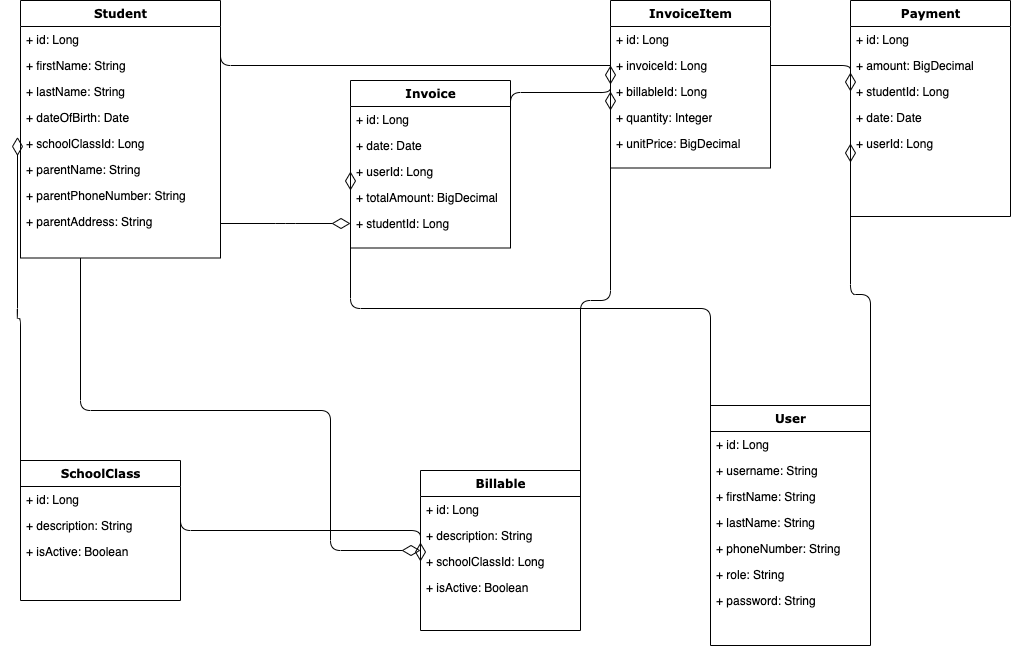

The diagram above was exported from draw.io. Its source (the exported page's mxGraphModel, read from the mxfile embedded in the PNG):
<mxGraphModel dx="926" dy="454" grid="1" gridSize="10" guides="1" tooltips="1" connect="1" arrows="1" fold="1" page="1" pageScale="1" pageWidth="1100" pageHeight="850" background="none" math="0" shadow="0">
  <root>
    <mxCell id="0" />
    <mxCell id="1" parent="0" />
    <mxCell id="78961159f06e98e8-124" style="edgeStyle=orthogonalEdgeStyle;html=1;labelBackgroundColor=none;startFill=0;startSize=8;endArrow=diamondThin;endFill=0;endSize=16;fontFamily=Verdana;fontSize=12;" parent="1" source="78961159f06e98e8-17" target="78961159f06e98e8-69" edge="1">
      <mxGeometry relative="1" as="geometry">
        <Array as="points">
          <mxPoint x="140" y="430" />
          <mxPoint x="390" y="430" />
        </Array>
      </mxGeometry>
    </mxCell>
    <mxCell id="78961159f06e98e8-17" value="Student" style="swimlane;html=1;fontStyle=1;align=center;verticalAlign=top;childLayout=stackLayout;horizontal=1;startSize=26;horizontalStack=0;resizeParent=1;resizeLast=0;collapsible=1;marginBottom=0;swimlaneFillColor=#ffffff;rounded=0;shadow=0;comic=0;labelBackgroundColor=none;strokeWidth=1;fillColor=none;fontFamily=Verdana;fontSize=12" parent="1" vertex="1">
      <mxGeometry x="80" y="20" width="200" height="257.5" as="geometry" />
    </mxCell>
    <mxCell id="78961159f06e98e8-21" value="+ id: Long" style="text;html=1;strokeColor=none;fillColor=none;align=left;verticalAlign=top;spacingLeft=4;spacingRight=4;whiteSpace=wrap;overflow=hidden;rotatable=0;points=[[0,0.5],[1,0.5]];portConstraint=eastwest;" parent="78961159f06e98e8-17" vertex="1">
      <mxGeometry y="26" width="200" height="26" as="geometry" />
    </mxCell>
    <mxCell id="78961159f06e98e8-23" value="+ firstName: String" style="text;html=1;strokeColor=none;fillColor=none;align=left;verticalAlign=top;spacingLeft=4;spacingRight=4;whiteSpace=wrap;overflow=hidden;rotatable=0;points=[[0,0.5],[1,0.5]];portConstraint=eastwest;" parent="78961159f06e98e8-17" vertex="1">
      <mxGeometry y="52" width="200" height="26" as="geometry" />
    </mxCell>
    <mxCell id="78961159f06e98e8-25" value="+ lastName: String" style="text;html=1;strokeColor=none;fillColor=none;align=left;verticalAlign=top;spacingLeft=4;spacingRight=4;whiteSpace=wrap;overflow=hidden;rotatable=0;points=[[0,0.5],[1,0.5]];portConstraint=eastwest;" parent="78961159f06e98e8-17" vertex="1">
      <mxGeometry y="78" width="200" height="26" as="geometry" />
    </mxCell>
    <mxCell id="78961159f06e98e8-26" value="+ dateOfBirth: Date" style="text;html=1;strokeColor=none;fillColor=none;align=left;verticalAlign=top;spacingLeft=4;spacingRight=4;whiteSpace=wrap;overflow=hidden;rotatable=0;points=[[0,0.5],[1,0.5]];portConstraint=eastwest;" parent="78961159f06e98e8-17" vertex="1">
      <mxGeometry y="104" width="200" height="26" as="geometry" />
    </mxCell>
    <mxCell id="78961159f06e98e8-24" value="+ schoolClassId: Long" style="text;html=1;strokeColor=none;fillColor=none;align=left;verticalAlign=top;spacingLeft=4;spacingRight=4;whiteSpace=wrap;overflow=hidden;rotatable=0;points=[[0,0.5],[1,0.5]];portConstraint=eastwest;" parent="78961159f06e98e8-17" vertex="1">
      <mxGeometry y="130" width="200" height="26" as="geometry" />
    </mxCell>
    <mxCell id="c_zsiIsP1L7lh8JQQrT--7" value="+ parentName: String" style="text;html=1;strokeColor=none;fillColor=none;align=left;verticalAlign=top;spacingLeft=4;spacingRight=4;whiteSpace=wrap;overflow=hidden;rotatable=0;points=[[0,0.5],[1,0.5]];portConstraint=eastwest;" vertex="1" parent="78961159f06e98e8-17">
      <mxGeometry y="156" width="200" height="26" as="geometry" />
    </mxCell>
    <mxCell id="c_zsiIsP1L7lh8JQQrT--8" value="+ parentPhoneNumber: String" style="text;html=1;strokeColor=none;fillColor=none;align=left;verticalAlign=top;spacingLeft=4;spacingRight=4;whiteSpace=wrap;overflow=hidden;rotatable=0;points=[[0,0.5],[1,0.5]];portConstraint=eastwest;" vertex="1" parent="78961159f06e98e8-17">
      <mxGeometry y="182" width="200" height="26" as="geometry" />
    </mxCell>
    <mxCell id="c_zsiIsP1L7lh8JQQrT--9" value="+ parentAddress: String" style="text;html=1;strokeColor=none;fillColor=none;align=left;verticalAlign=top;spacingLeft=4;spacingRight=4;whiteSpace=wrap;overflow=hidden;rotatable=0;points=[[0,0.5],[1,0.5]];portConstraint=eastwest;" vertex="1" parent="78961159f06e98e8-17">
      <mxGeometry y="208" width="200" height="26" as="geometry" />
    </mxCell>
    <mxCell id="78961159f06e98e8-30" value="Invoice" style="swimlane;html=1;fontStyle=1;align=center;verticalAlign=top;childLayout=stackLayout;horizontal=1;startSize=26;horizontalStack=0;resizeParent=1;resizeLast=0;collapsible=1;marginBottom=0;swimlaneFillColor=#ffffff;rounded=0;shadow=0;comic=0;labelBackgroundColor=none;strokeWidth=1;fillColor=none;fontFamily=Verdana;fontSize=12" parent="1" vertex="1">
      <mxGeometry x="410" y="100" width="160" height="167.5" as="geometry" />
    </mxCell>
    <mxCell id="78961159f06e98e8-31" value="+ id: Long" style="text;html=1;strokeColor=none;fillColor=none;align=left;verticalAlign=top;spacingLeft=4;spacingRight=4;whiteSpace=wrap;overflow=hidden;rotatable=0;points=[[0,0.5],[1,0.5]];portConstraint=eastwest;" parent="78961159f06e98e8-30" vertex="1">
      <mxGeometry y="26" width="160" height="26" as="geometry" />
    </mxCell>
    <mxCell id="78961159f06e98e8-32" value="+ date: Date" style="text;html=1;strokeColor=none;fillColor=none;align=left;verticalAlign=top;spacingLeft=4;spacingRight=4;whiteSpace=wrap;overflow=hidden;rotatable=0;points=[[0,0.5],[1,0.5]];portConstraint=eastwest;" parent="78961159f06e98e8-30" vertex="1">
      <mxGeometry y="52" width="160" height="26" as="geometry" />
    </mxCell>
    <mxCell id="78961159f06e98e8-33" value="+ userId: Long" style="text;html=1;strokeColor=none;fillColor=none;align=left;verticalAlign=top;spacingLeft=4;spacingRight=4;whiteSpace=wrap;overflow=hidden;rotatable=0;points=[[0,0.5],[1,0.5]];portConstraint=eastwest;" parent="78961159f06e98e8-30" vertex="1">
      <mxGeometry y="78" width="160" height="26" as="geometry" />
    </mxCell>
    <mxCell id="78961159f06e98e8-34" value="+ totalAmount: BigDecimal" style="text;html=1;strokeColor=none;fillColor=none;align=left;verticalAlign=top;spacingLeft=4;spacingRight=4;whiteSpace=wrap;overflow=hidden;rotatable=0;points=[[0,0.5],[1,0.5]];portConstraint=eastwest;" parent="78961159f06e98e8-30" vertex="1">
      <mxGeometry y="104" width="160" height="26" as="geometry" />
    </mxCell>
    <mxCell id="78961159f06e98e8-37" value="+ studentId: Long" style="text;html=1;strokeColor=none;fillColor=none;align=left;verticalAlign=top;spacingLeft=4;spacingRight=4;whiteSpace=wrap;overflow=hidden;rotatable=0;points=[[0,0.5],[1,0.5]];portConstraint=eastwest;" parent="78961159f06e98e8-30" vertex="1">
      <mxGeometry y="130" width="160" height="26" as="geometry" />
    </mxCell>
    <mxCell id="78961159f06e98e8-43" value="Payment" style="swimlane;html=1;fontStyle=1;align=center;verticalAlign=top;childLayout=stackLayout;horizontal=1;startSize=26;horizontalStack=0;resizeParent=1;resizeLast=0;collapsible=1;marginBottom=0;swimlaneFillColor=#ffffff;rounded=0;shadow=0;comic=0;labelBackgroundColor=none;strokeWidth=1;fillColor=none;fontFamily=Verdana;fontSize=12" parent="1" vertex="1">
      <mxGeometry x="910" y="20" width="160" height="216" as="geometry" />
    </mxCell>
    <mxCell id="78961159f06e98e8-44" value="+ id: Long" style="text;html=1;strokeColor=none;fillColor=none;align=left;verticalAlign=top;spacingLeft=4;spacingRight=4;whiteSpace=wrap;overflow=hidden;rotatable=0;points=[[0,0.5],[1,0.5]];portConstraint=eastwest;" parent="78961159f06e98e8-43" vertex="1">
      <mxGeometry y="26" width="160" height="26" as="geometry" />
    </mxCell>
    <mxCell id="78961159f06e98e8-45" value="+ amount: BigDecimal" style="text;html=1;strokeColor=none;fillColor=none;align=left;verticalAlign=top;spacingLeft=4;spacingRight=4;whiteSpace=wrap;overflow=hidden;rotatable=0;points=[[0,0.5],[1,0.5]];portConstraint=eastwest;" parent="78961159f06e98e8-43" vertex="1">
      <mxGeometry y="52" width="160" height="26" as="geometry" />
    </mxCell>
    <mxCell id="78961159f06e98e8-49" value="+ studentId: Long" style="text;html=1;strokeColor=none;fillColor=none;align=left;verticalAlign=top;spacingLeft=4;spacingRight=4;whiteSpace=wrap;overflow=hidden;rotatable=0;points=[[0,0.5],[1,0.5]];portConstraint=eastwest;" parent="78961159f06e98e8-43" vertex="1">
      <mxGeometry y="78" width="160" height="26" as="geometry" />
    </mxCell>
    <mxCell id="78961159f06e98e8-50" value="+ date: Date" style="text;html=1;strokeColor=none;fillColor=none;align=left;verticalAlign=top;spacingLeft=4;spacingRight=4;whiteSpace=wrap;overflow=hidden;rotatable=0;points=[[0,0.5],[1,0.5]];portConstraint=eastwest;" parent="78961159f06e98e8-43" vertex="1">
      <mxGeometry y="104" width="160" height="26" as="geometry" />
    </mxCell>
    <mxCell id="c_zsiIsP1L7lh8JQQrT--1" value="+ userId: Long" style="text;html=1;strokeColor=none;fillColor=none;align=left;verticalAlign=top;spacingLeft=4;spacingRight=4;whiteSpace=wrap;overflow=hidden;rotatable=0;points=[[0,0.5],[1,0.5]];portConstraint=eastwest;" vertex="1" parent="78961159f06e98e8-43">
      <mxGeometry y="130" width="160" height="26" as="geometry" />
    </mxCell>
    <mxCell id="78961159f06e98e8-56" value="User" style="swimlane;html=1;fontStyle=1;align=center;verticalAlign=top;childLayout=stackLayout;horizontal=1;startSize=26;horizontalStack=0;resizeParent=1;resizeLast=0;collapsible=1;marginBottom=0;swimlaneFillColor=#ffffff;rounded=0;shadow=0;comic=0;labelBackgroundColor=none;strokeWidth=1;fillColor=none;fontFamily=Verdana;fontSize=12" parent="1" vertex="1">
      <mxGeometry x="770" y="425" width="160" height="240" as="geometry" />
    </mxCell>
    <mxCell id="78961159f06e98e8-57" value="+ id: Long" style="text;html=1;strokeColor=none;fillColor=none;align=left;verticalAlign=top;spacingLeft=4;spacingRight=4;whiteSpace=wrap;overflow=hidden;rotatable=0;points=[[0,0.5],[1,0.5]];portConstraint=eastwest;" parent="78961159f06e98e8-56" vertex="1">
      <mxGeometry y="26" width="160" height="26" as="geometry" />
    </mxCell>
    <mxCell id="78961159f06e98e8-58" value="+ username: String" style="text;html=1;strokeColor=none;fillColor=none;align=left;verticalAlign=top;spacingLeft=4;spacingRight=4;whiteSpace=wrap;overflow=hidden;rotatable=0;points=[[0,0.5],[1,0.5]];portConstraint=eastwest;" parent="78961159f06e98e8-56" vertex="1">
      <mxGeometry y="52" width="160" height="26" as="geometry" />
    </mxCell>
    <mxCell id="78961159f06e98e8-59" value="+ firstName: String" style="text;html=1;strokeColor=none;fillColor=none;align=left;verticalAlign=top;spacingLeft=4;spacingRight=4;whiteSpace=wrap;overflow=hidden;rotatable=0;points=[[0,0.5],[1,0.5]];portConstraint=eastwest;" parent="78961159f06e98e8-56" vertex="1">
      <mxGeometry y="78" width="160" height="26" as="geometry" />
    </mxCell>
    <mxCell id="78961159f06e98e8-60" value="+ lastName: String" style="text;html=1;strokeColor=none;fillColor=none;align=left;verticalAlign=top;spacingLeft=4;spacingRight=4;whiteSpace=wrap;overflow=hidden;rotatable=0;points=[[0,0.5],[1,0.5]];portConstraint=eastwest;" parent="78961159f06e98e8-56" vertex="1">
      <mxGeometry y="104" width="160" height="26" as="geometry" />
    </mxCell>
    <mxCell id="78961159f06e98e8-61" value="+ phoneNumber: String" style="text;html=1;strokeColor=none;fillColor=none;align=left;verticalAlign=top;spacingLeft=4;spacingRight=4;whiteSpace=wrap;overflow=hidden;rotatable=0;points=[[0,0.5],[1,0.5]];portConstraint=eastwest;" parent="78961159f06e98e8-56" vertex="1">
      <mxGeometry y="130" width="160" height="26" as="geometry" />
    </mxCell>
    <mxCell id="78961159f06e98e8-62" value="+ role: String" style="text;html=1;strokeColor=none;fillColor=none;align=left;verticalAlign=top;spacingLeft=4;spacingRight=4;whiteSpace=wrap;overflow=hidden;rotatable=0;points=[[0,0.5],[1,0.5]];portConstraint=eastwest;" parent="78961159f06e98e8-56" vertex="1">
      <mxGeometry y="156" width="160" height="26" as="geometry" />
    </mxCell>
    <mxCell id="78961159f06e98e8-63" value="+ password: String" style="text;html=1;strokeColor=none;fillColor=none;align=left;verticalAlign=top;spacingLeft=4;spacingRight=4;whiteSpace=wrap;overflow=hidden;rotatable=0;points=[[0,0.5],[1,0.5]];portConstraint=eastwest;" parent="78961159f06e98e8-56" vertex="1">
      <mxGeometry y="182" width="160" height="26" as="geometry" />
    </mxCell>
    <mxCell id="78961159f06e98e8-69" value="Billable" style="swimlane;html=1;fontStyle=1;align=center;verticalAlign=top;childLayout=stackLayout;horizontal=1;startSize=26;horizontalStack=0;resizeParent=1;resizeLast=0;collapsible=1;marginBottom=0;swimlaneFillColor=#ffffff;rounded=0;shadow=0;comic=0;labelBackgroundColor=none;strokeWidth=1;fillColor=none;fontFamily=Verdana;fontSize=12" parent="1" vertex="1">
      <mxGeometry x="480" y="490" width="160" height="160" as="geometry" />
    </mxCell>
    <mxCell id="78961159f06e98e8-70" value="+ id: Long" style="text;html=1;strokeColor=none;fillColor=none;align=left;verticalAlign=top;spacingLeft=4;spacingRight=4;whiteSpace=wrap;overflow=hidden;rotatable=0;points=[[0,0.5],[1,0.5]];portConstraint=eastwest;" parent="78961159f06e98e8-69" vertex="1">
      <mxGeometry y="26" width="160" height="26" as="geometry" />
    </mxCell>
    <mxCell id="78961159f06e98e8-71" value="+ description: String" style="text;html=1;strokeColor=none;fillColor=none;align=left;verticalAlign=top;spacingLeft=4;spacingRight=4;whiteSpace=wrap;overflow=hidden;rotatable=0;points=[[0,0.5],[1,0.5]];portConstraint=eastwest;" parent="78961159f06e98e8-69" vertex="1">
      <mxGeometry y="52" width="160" height="26" as="geometry" />
    </mxCell>
    <mxCell id="78961159f06e98e8-72" value="+ schoolClassId: Long" style="text;html=1;strokeColor=none;fillColor=none;align=left;verticalAlign=top;spacingLeft=4;spacingRight=4;whiteSpace=wrap;overflow=hidden;rotatable=0;points=[[0,0.5],[1,0.5]];portConstraint=eastwest;" parent="78961159f06e98e8-69" vertex="1">
      <mxGeometry y="78" width="160" height="26" as="geometry" />
    </mxCell>
    <mxCell id="78961159f06e98e8-74" value="+ isActive: Boolean" style="text;html=1;strokeColor=none;fillColor=none;align=left;verticalAlign=top;spacingLeft=4;spacingRight=4;whiteSpace=wrap;overflow=hidden;rotatable=0;points=[[0,0.5],[1,0.5]];portConstraint=eastwest;" parent="78961159f06e98e8-69" vertex="1">
      <mxGeometry y="104" width="160" height="26" as="geometry" />
    </mxCell>
    <mxCell id="c_zsiIsP1L7lh8JQQrT--10" style="edgeStyle=elbowEdgeStyle;html=1;labelBackgroundColor=none;startFill=0;startSize=8;endArrow=diamondThin;endFill=0;endSize=16;fontFamily=Verdana;fontSize=12;elbow=vertical;entryX=0;entryY=0.5;entryDx=0;entryDy=0;exitX=1;exitY=0.5;exitDx=0;exitDy=0;" edge="1" parent="1" source="78961159f06e98e8-21" target="78961159f06e98e8-49">
      <mxGeometry relative="1" as="geometry">
        <mxPoint x="290" y="240" as="sourcePoint" />
        <mxPoint x="480" y="240" as="targetPoint" />
      </mxGeometry>
    </mxCell>
    <mxCell id="78961159f06e98e8-121" style="edgeStyle=elbowEdgeStyle;html=1;labelBackgroundColor=none;startFill=0;startSize=8;endArrow=diamondThin;endFill=0;endSize=16;fontFamily=Verdana;fontSize=12;elbow=vertical;" parent="1" source="78961159f06e98e8-17" target="78961159f06e98e8-37" edge="1">
      <mxGeometry relative="1" as="geometry">
        <mxPoint x="250" y="259.88235294117635" as="sourcePoint" />
      </mxGeometry>
    </mxCell>
    <mxCell id="c_zsiIsP1L7lh8JQQrT--2" value="SchoolClass" style="swimlane;html=1;fontStyle=1;align=center;verticalAlign=top;childLayout=stackLayout;horizontal=1;startSize=26;horizontalStack=0;resizeParent=1;resizeLast=0;collapsible=1;marginBottom=0;swimlaneFillColor=#ffffff;rounded=0;shadow=0;comic=0;labelBackgroundColor=none;strokeWidth=1;fillColor=none;fontFamily=Verdana;fontSize=12" vertex="1" parent="1">
      <mxGeometry x="80" y="480" width="160" height="140" as="geometry" />
    </mxCell>
    <mxCell id="c_zsiIsP1L7lh8JQQrT--3" value="+ id: Long" style="text;html=1;strokeColor=none;fillColor=none;align=left;verticalAlign=top;spacingLeft=4;spacingRight=4;whiteSpace=wrap;overflow=hidden;rotatable=0;points=[[0,0.5],[1,0.5]];portConstraint=eastwest;" vertex="1" parent="c_zsiIsP1L7lh8JQQrT--2">
      <mxGeometry y="26" width="160" height="26" as="geometry" />
    </mxCell>
    <mxCell id="c_zsiIsP1L7lh8JQQrT--4" value="+ description: String" style="text;html=1;strokeColor=none;fillColor=none;align=left;verticalAlign=top;spacingLeft=4;spacingRight=4;whiteSpace=wrap;overflow=hidden;rotatable=0;points=[[0,0.5],[1,0.5]];portConstraint=eastwest;" vertex="1" parent="c_zsiIsP1L7lh8JQQrT--2">
      <mxGeometry y="52" width="160" height="26" as="geometry" />
    </mxCell>
    <mxCell id="c_zsiIsP1L7lh8JQQrT--6" value="+ isActive: Boolean" style="text;html=1;strokeColor=none;fillColor=none;align=left;verticalAlign=top;spacingLeft=4;spacingRight=4;whiteSpace=wrap;overflow=hidden;rotatable=0;points=[[0,0.5],[1,0.5]];portConstraint=eastwest;" vertex="1" parent="c_zsiIsP1L7lh8JQQrT--2">
      <mxGeometry y="78" width="160" height="26" as="geometry" />
    </mxCell>
    <mxCell id="c_zsiIsP1L7lh8JQQrT--11" value="InvoiceItem" style="swimlane;html=1;fontStyle=1;align=center;verticalAlign=top;childLayout=stackLayout;horizontal=1;startSize=26;horizontalStack=0;resizeParent=1;resizeLast=0;collapsible=1;marginBottom=0;swimlaneFillColor=#ffffff;rounded=0;shadow=0;comic=0;labelBackgroundColor=none;strokeWidth=1;fillColor=none;fontFamily=Verdana;fontSize=12" vertex="1" parent="1">
      <mxGeometry x="670" y="20" width="160" height="167.5" as="geometry" />
    </mxCell>
    <mxCell id="c_zsiIsP1L7lh8JQQrT--12" value="+ id: Long" style="text;html=1;strokeColor=none;fillColor=none;align=left;verticalAlign=top;spacingLeft=4;spacingRight=4;whiteSpace=wrap;overflow=hidden;rotatable=0;points=[[0,0.5],[1,0.5]];portConstraint=eastwest;" vertex="1" parent="c_zsiIsP1L7lh8JQQrT--11">
      <mxGeometry y="26" width="160" height="26" as="geometry" />
    </mxCell>
    <mxCell id="c_zsiIsP1L7lh8JQQrT--13" value="+ invoiceId: Long" style="text;html=1;strokeColor=none;fillColor=none;align=left;verticalAlign=top;spacingLeft=4;spacingRight=4;whiteSpace=wrap;overflow=hidden;rotatable=0;points=[[0,0.5],[1,0.5]];portConstraint=eastwest;" vertex="1" parent="c_zsiIsP1L7lh8JQQrT--11">
      <mxGeometry y="52" width="160" height="26" as="geometry" />
    </mxCell>
    <mxCell id="c_zsiIsP1L7lh8JQQrT--14" value="+ billableId: Long" style="text;html=1;strokeColor=none;fillColor=none;align=left;verticalAlign=top;spacingLeft=4;spacingRight=4;whiteSpace=wrap;overflow=hidden;rotatable=0;points=[[0,0.5],[1,0.5]];portConstraint=eastwest;" vertex="1" parent="c_zsiIsP1L7lh8JQQrT--11">
      <mxGeometry y="78" width="160" height="26" as="geometry" />
    </mxCell>
    <mxCell id="c_zsiIsP1L7lh8JQQrT--15" value="+ quantity: Integer" style="text;html=1;strokeColor=none;fillColor=none;align=left;verticalAlign=top;spacingLeft=4;spacingRight=4;whiteSpace=wrap;overflow=hidden;rotatable=0;points=[[0,0.5],[1,0.5]];portConstraint=eastwest;" vertex="1" parent="c_zsiIsP1L7lh8JQQrT--11">
      <mxGeometry y="104" width="160" height="26" as="geometry" />
    </mxCell>
    <mxCell id="c_zsiIsP1L7lh8JQQrT--16" value="+ unitPrice: BigDecimal" style="text;html=1;strokeColor=none;fillColor=none;align=left;verticalAlign=top;spacingLeft=4;spacingRight=4;whiteSpace=wrap;overflow=hidden;rotatable=0;points=[[0,0.5],[1,0.5]];portConstraint=eastwest;" vertex="1" parent="c_zsiIsP1L7lh8JQQrT--11">
      <mxGeometry y="130" width="160" height="26" as="geometry" />
    </mxCell>
    <mxCell id="c_zsiIsP1L7lh8JQQrT--20" style="edgeStyle=elbowEdgeStyle;html=1;labelBackgroundColor=none;startFill=0;startSize=8;endArrow=diamondThin;endFill=0;endSize=16;fontFamily=Verdana;fontSize=12;elbow=vertical;entryX=0;entryY=0.5;entryDx=0;entryDy=0;exitX=1;exitY=0.5;exitDx=0;exitDy=0;" edge="1" parent="1" source="78961159f06e98e8-31" target="c_zsiIsP1L7lh8JQQrT--13">
      <mxGeometry relative="1" as="geometry">
        <mxPoint x="310" y="260" as="sourcePoint" />
        <mxPoint x="530" y="350" as="targetPoint" />
      </mxGeometry>
    </mxCell>
    <mxCell id="c_zsiIsP1L7lh8JQQrT--21" style="edgeStyle=elbowEdgeStyle;html=1;labelBackgroundColor=none;startFill=0;startSize=8;endArrow=diamondThin;endFill=0;endSize=16;fontFamily=Verdana;fontSize=12;elbow=vertical;exitX=1;exitY=0.5;exitDx=0;exitDy=0;entryX=0;entryY=0.5;entryDx=0;entryDy=0;rounded=1;" edge="1" parent="1" source="78961159f06e98e8-70" target="c_zsiIsP1L7lh8JQQrT--14">
      <mxGeometry relative="1" as="geometry">
        <mxPoint x="320" y="270" as="sourcePoint" />
        <mxPoint x="780" y="270" as="targetPoint" />
      </mxGeometry>
    </mxCell>
    <mxCell id="c_zsiIsP1L7lh8JQQrT--22" style="edgeStyle=elbowEdgeStyle;html=1;labelBackgroundColor=none;startFill=0;startSize=8;endArrow=diamondThin;endFill=0;endSize=16;fontFamily=Verdana;fontSize=12;elbow=vertical;exitX=0;exitY=0.5;exitDx=0;exitDy=0;entryX=-0.015;entryY=0.25;entryDx=0;entryDy=0;entryPerimeter=0;" edge="1" parent="1" source="c_zsiIsP1L7lh8JQQrT--3" target="78961159f06e98e8-24">
      <mxGeometry relative="1" as="geometry">
        <mxPoint x="330" y="280" as="sourcePoint" />
        <mxPoint x="790" y="280" as="targetPoint" />
      </mxGeometry>
    </mxCell>
    <mxCell id="c_zsiIsP1L7lh8JQQrT--25" style="edgeStyle=elbowEdgeStyle;html=1;labelBackgroundColor=none;startFill=0;startSize=8;endArrow=diamondThin;endFill=0;endSize=16;fontFamily=Verdana;fontSize=12;elbow=vertical;entryX=0;entryY=0.5;entryDx=0;entryDy=0;exitX=1;exitY=0.5;exitDx=0;exitDy=0;" edge="1" parent="1" source="c_zsiIsP1L7lh8JQQrT--3" target="78961159f06e98e8-72">
      <mxGeometry relative="1" as="geometry">
        <mxPoint x="340" y="290" as="sourcePoint" />
        <mxPoint x="800" y="290" as="targetPoint" />
      </mxGeometry>
    </mxCell>
    <mxCell id="c_zsiIsP1L7lh8JQQrT--26" style="edgeStyle=elbowEdgeStyle;html=1;labelBackgroundColor=none;startFill=0;startSize=8;endArrow=diamondThin;endFill=0;endSize=16;fontFamily=Verdana;fontSize=12;elbow=vertical;entryX=0;entryY=0.5;entryDx=0;entryDy=0;exitX=1;exitY=0.5;exitDx=0;exitDy=0;" edge="1" parent="1" source="78961159f06e98e8-57" target="c_zsiIsP1L7lh8JQQrT--1">
      <mxGeometry relative="1" as="geometry">
        <mxPoint x="350" y="300" as="sourcePoint" />
        <mxPoint x="810" y="300" as="targetPoint" />
      </mxGeometry>
    </mxCell>
    <mxCell id="c_zsiIsP1L7lh8JQQrT--27" style="edgeStyle=elbowEdgeStyle;html=1;labelBackgroundColor=none;startFill=0;startSize=8;endArrow=diamondThin;endFill=0;endSize=16;fontFamily=Verdana;fontSize=12;elbow=vertical;entryX=0;entryY=0.5;entryDx=0;entryDy=0;exitX=0;exitY=0.5;exitDx=0;exitDy=0;" edge="1" parent="1" source="78961159f06e98e8-57" target="78961159f06e98e8-33">
      <mxGeometry relative="1" as="geometry">
        <mxPoint x="360" y="310" as="sourcePoint" />
        <mxPoint x="820" y="310" as="targetPoint" />
      </mxGeometry>
    </mxCell>
  </root>
</mxGraphModel>